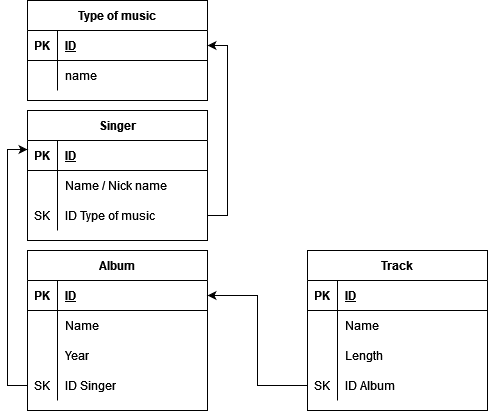

The diagram above was exported from draw.io. Its source (the exported page's mxGraphModel, read from the mxfile embedded in the PNG):
<mxGraphModel dx="782" dy="420" grid="1" gridSize="10" guides="1" tooltips="1" connect="1" arrows="1" fold="1" page="1" pageScale="1" pageWidth="827" pageHeight="1169" math="0" shadow="0">
  <root>
    <mxCell id="0" />
    <mxCell id="1" parent="0" />
    <mxCell id="QrB_VovAfs0hzBj_Zypb-1" value="Singer" style="shape=table;startSize=30;container=1;collapsible=1;childLayout=tableLayout;fixedRows=1;rowLines=0;fontStyle=1;align=center;resizeLast=1;" parent="1" vertex="1">
      <mxGeometry x="100" y="180" width="180" height="130" as="geometry" />
    </mxCell>
    <mxCell id="QrB_VovAfs0hzBj_Zypb-2" value="" style="shape=tableRow;horizontal=0;startSize=0;swimlaneHead=0;swimlaneBody=0;fillColor=none;collapsible=0;dropTarget=0;points=[[0,0.5],[1,0.5]];portConstraint=eastwest;top=0;left=0;right=0;bottom=1;" parent="QrB_VovAfs0hzBj_Zypb-1" vertex="1">
      <mxGeometry y="30" width="180" height="30" as="geometry" />
    </mxCell>
    <mxCell id="QrB_VovAfs0hzBj_Zypb-3" value="PK" style="shape=partialRectangle;connectable=0;fillColor=none;top=0;left=0;bottom=0;right=0;fontStyle=1;overflow=hidden;" parent="QrB_VovAfs0hzBj_Zypb-2" vertex="1">
      <mxGeometry width="30" height="30" as="geometry">
        <mxRectangle width="30" height="30" as="alternateBounds" />
      </mxGeometry>
    </mxCell>
    <mxCell id="QrB_VovAfs0hzBj_Zypb-4" value="ID" style="shape=partialRectangle;connectable=0;fillColor=none;top=0;left=0;bottom=0;right=0;align=left;spacingLeft=6;fontStyle=5;overflow=hidden;" parent="QrB_VovAfs0hzBj_Zypb-2" vertex="1">
      <mxGeometry x="30" width="150" height="30" as="geometry">
        <mxRectangle width="150" height="30" as="alternateBounds" />
      </mxGeometry>
    </mxCell>
    <mxCell id="QrB_VovAfs0hzBj_Zypb-5" value="" style="shape=tableRow;horizontal=0;startSize=0;swimlaneHead=0;swimlaneBody=0;fillColor=none;collapsible=0;dropTarget=0;points=[[0,0.5],[1,0.5]];portConstraint=eastwest;top=0;left=0;right=0;bottom=0;" parent="QrB_VovAfs0hzBj_Zypb-1" vertex="1">
      <mxGeometry y="60" width="180" height="30" as="geometry" />
    </mxCell>
    <mxCell id="QrB_VovAfs0hzBj_Zypb-6" value="" style="shape=partialRectangle;connectable=0;fillColor=none;top=0;left=0;bottom=0;right=0;editable=1;overflow=hidden;" parent="QrB_VovAfs0hzBj_Zypb-5" vertex="1">
      <mxGeometry width="30" height="30" as="geometry">
        <mxRectangle width="30" height="30" as="alternateBounds" />
      </mxGeometry>
    </mxCell>
    <mxCell id="QrB_VovAfs0hzBj_Zypb-7" value="Name / Nick name" style="shape=partialRectangle;connectable=0;fillColor=none;top=0;left=0;bottom=0;right=0;align=left;spacingLeft=6;overflow=hidden;" parent="QrB_VovAfs0hzBj_Zypb-5" vertex="1">
      <mxGeometry x="30" width="150" height="30" as="geometry">
        <mxRectangle width="150" height="30" as="alternateBounds" />
      </mxGeometry>
    </mxCell>
    <mxCell id="QrB_VovAfs0hzBj_Zypb-8" value="" style="shape=tableRow;horizontal=0;startSize=0;swimlaneHead=0;swimlaneBody=0;fillColor=none;collapsible=0;dropTarget=0;points=[[0,0.5],[1,0.5]];portConstraint=eastwest;top=0;left=0;right=0;bottom=0;" parent="QrB_VovAfs0hzBj_Zypb-1" vertex="1">
      <mxGeometry y="90" width="180" height="30" as="geometry" />
    </mxCell>
    <mxCell id="QrB_VovAfs0hzBj_Zypb-9" value="SK" style="shape=partialRectangle;connectable=0;fillColor=none;top=0;left=0;bottom=0;right=0;editable=1;overflow=hidden;" parent="QrB_VovAfs0hzBj_Zypb-8" vertex="1">
      <mxGeometry width="30" height="30" as="geometry">
        <mxRectangle width="30" height="30" as="alternateBounds" />
      </mxGeometry>
    </mxCell>
    <mxCell id="QrB_VovAfs0hzBj_Zypb-10" value="ID Type of music" style="shape=partialRectangle;connectable=0;fillColor=none;top=0;left=0;bottom=0;right=0;align=left;spacingLeft=6;overflow=hidden;" parent="QrB_VovAfs0hzBj_Zypb-8" vertex="1">
      <mxGeometry x="30" width="150" height="30" as="geometry">
        <mxRectangle width="150" height="30" as="alternateBounds" />
      </mxGeometry>
    </mxCell>
    <mxCell id="QrB_VovAfs0hzBj_Zypb-27" value="Type of music" style="shape=table;startSize=30;container=1;collapsible=1;childLayout=tableLayout;fixedRows=1;rowLines=0;fontStyle=1;align=center;resizeLast=1;" parent="1" vertex="1">
      <mxGeometry x="100" y="70" width="180" height="100" as="geometry" />
    </mxCell>
    <mxCell id="QrB_VovAfs0hzBj_Zypb-28" value="" style="shape=tableRow;horizontal=0;startSize=0;swimlaneHead=0;swimlaneBody=0;fillColor=none;collapsible=0;dropTarget=0;points=[[0,0.5],[1,0.5]];portConstraint=eastwest;top=0;left=0;right=0;bottom=1;" parent="QrB_VovAfs0hzBj_Zypb-27" vertex="1">
      <mxGeometry y="30" width="180" height="30" as="geometry" />
    </mxCell>
    <mxCell id="QrB_VovAfs0hzBj_Zypb-29" value="PK" style="shape=partialRectangle;connectable=0;fillColor=none;top=0;left=0;bottom=0;right=0;fontStyle=1;overflow=hidden;" parent="QrB_VovAfs0hzBj_Zypb-28" vertex="1">
      <mxGeometry width="30" height="30" as="geometry">
        <mxRectangle width="30" height="30" as="alternateBounds" />
      </mxGeometry>
    </mxCell>
    <mxCell id="QrB_VovAfs0hzBj_Zypb-30" value="ID" style="shape=partialRectangle;connectable=0;fillColor=none;top=0;left=0;bottom=0;right=0;align=left;spacingLeft=6;fontStyle=5;overflow=hidden;" parent="QrB_VovAfs0hzBj_Zypb-28" vertex="1">
      <mxGeometry x="30" width="150" height="30" as="geometry">
        <mxRectangle width="150" height="30" as="alternateBounds" />
      </mxGeometry>
    </mxCell>
    <mxCell id="QrB_VovAfs0hzBj_Zypb-31" value="" style="shape=tableRow;horizontal=0;startSize=0;swimlaneHead=0;swimlaneBody=0;fillColor=none;collapsible=0;dropTarget=0;points=[[0,0.5],[1,0.5]];portConstraint=eastwest;top=0;left=0;right=0;bottom=0;" parent="QrB_VovAfs0hzBj_Zypb-27" vertex="1">
      <mxGeometry y="60" width="180" height="30" as="geometry" />
    </mxCell>
    <mxCell id="QrB_VovAfs0hzBj_Zypb-32" value="" style="shape=partialRectangle;connectable=0;fillColor=none;top=0;left=0;bottom=0;right=0;editable=1;overflow=hidden;" parent="QrB_VovAfs0hzBj_Zypb-31" vertex="1">
      <mxGeometry width="30" height="30" as="geometry">
        <mxRectangle width="30" height="30" as="alternateBounds" />
      </mxGeometry>
    </mxCell>
    <mxCell id="QrB_VovAfs0hzBj_Zypb-33" value="name" style="shape=partialRectangle;connectable=0;fillColor=none;top=0;left=0;bottom=0;right=0;align=left;spacingLeft=6;overflow=hidden;" parent="QrB_VovAfs0hzBj_Zypb-31" vertex="1">
      <mxGeometry x="30" width="150" height="30" as="geometry">
        <mxRectangle width="150" height="30" as="alternateBounds" />
      </mxGeometry>
    </mxCell>
    <mxCell id="QrB_VovAfs0hzBj_Zypb-41" value="Album" style="shape=table;startSize=30;container=1;collapsible=1;childLayout=tableLayout;fixedRows=1;rowLines=0;fontStyle=1;align=center;resizeLast=1;" parent="1" vertex="1">
      <mxGeometry x="100" y="320" width="180" height="160" as="geometry" />
    </mxCell>
    <mxCell id="QrB_VovAfs0hzBj_Zypb-42" value="" style="shape=tableRow;horizontal=0;startSize=0;swimlaneHead=0;swimlaneBody=0;fillColor=none;collapsible=0;dropTarget=0;points=[[0,0.5],[1,0.5]];portConstraint=eastwest;top=0;left=0;right=0;bottom=1;" parent="QrB_VovAfs0hzBj_Zypb-41" vertex="1">
      <mxGeometry y="30" width="180" height="30" as="geometry" />
    </mxCell>
    <mxCell id="QrB_VovAfs0hzBj_Zypb-43" value="PK" style="shape=partialRectangle;connectable=0;fillColor=none;top=0;left=0;bottom=0;right=0;fontStyle=1;overflow=hidden;" parent="QrB_VovAfs0hzBj_Zypb-42" vertex="1">
      <mxGeometry width="30" height="30" as="geometry">
        <mxRectangle width="30" height="30" as="alternateBounds" />
      </mxGeometry>
    </mxCell>
    <mxCell id="QrB_VovAfs0hzBj_Zypb-44" value="ID" style="shape=partialRectangle;connectable=0;fillColor=none;top=0;left=0;bottom=0;right=0;align=left;spacingLeft=6;fontStyle=5;overflow=hidden;" parent="QrB_VovAfs0hzBj_Zypb-42" vertex="1">
      <mxGeometry x="30" width="150" height="30" as="geometry">
        <mxRectangle width="150" height="30" as="alternateBounds" />
      </mxGeometry>
    </mxCell>
    <mxCell id="QrB_VovAfs0hzBj_Zypb-45" value="" style="shape=tableRow;horizontal=0;startSize=0;swimlaneHead=0;swimlaneBody=0;fillColor=none;collapsible=0;dropTarget=0;points=[[0,0.5],[1,0.5]];portConstraint=eastwest;top=0;left=0;right=0;bottom=0;" parent="QrB_VovAfs0hzBj_Zypb-41" vertex="1">
      <mxGeometry y="60" width="180" height="30" as="geometry" />
    </mxCell>
    <mxCell id="QrB_VovAfs0hzBj_Zypb-46" value="" style="shape=partialRectangle;connectable=0;fillColor=none;top=0;left=0;bottom=0;right=0;editable=1;overflow=hidden;" parent="QrB_VovAfs0hzBj_Zypb-45" vertex="1">
      <mxGeometry width="30" height="30" as="geometry">
        <mxRectangle width="30" height="30" as="alternateBounds" />
      </mxGeometry>
    </mxCell>
    <mxCell id="QrB_VovAfs0hzBj_Zypb-47" value="Name        " style="shape=partialRectangle;connectable=0;fillColor=none;top=0;left=0;bottom=0;right=0;align=left;spacingLeft=6;overflow=hidden;" parent="QrB_VovAfs0hzBj_Zypb-45" vertex="1">
      <mxGeometry x="30" width="150" height="30" as="geometry">
        <mxRectangle width="150" height="30" as="alternateBounds" />
      </mxGeometry>
    </mxCell>
    <mxCell id="QrB_VovAfs0hzBj_Zypb-48" value="" style="shape=tableRow;horizontal=0;startSize=0;swimlaneHead=0;swimlaneBody=0;fillColor=none;collapsible=0;dropTarget=0;points=[[0,0.5],[1,0.5]];portConstraint=eastwest;top=0;left=0;right=0;bottom=0;" parent="QrB_VovAfs0hzBj_Zypb-41" vertex="1">
      <mxGeometry y="90" width="180" height="30" as="geometry" />
    </mxCell>
    <mxCell id="QrB_VovAfs0hzBj_Zypb-49" value="" style="shape=partialRectangle;connectable=0;fillColor=none;top=0;left=0;bottom=0;right=0;editable=1;overflow=hidden;" parent="QrB_VovAfs0hzBj_Zypb-48" vertex="1">
      <mxGeometry width="30" height="30" as="geometry">
        <mxRectangle width="30" height="30" as="alternateBounds" />
      </mxGeometry>
    </mxCell>
    <mxCell id="QrB_VovAfs0hzBj_Zypb-50" value="Year" style="shape=partialRectangle;connectable=0;fillColor=none;top=0;left=0;bottom=0;right=0;align=left;spacingLeft=6;overflow=hidden;" parent="QrB_VovAfs0hzBj_Zypb-48" vertex="1">
      <mxGeometry x="30" width="150" height="30" as="geometry">
        <mxRectangle width="150" height="30" as="alternateBounds" />
      </mxGeometry>
    </mxCell>
    <mxCell id="QrB_VovAfs0hzBj_Zypb-51" value="" style="shape=tableRow;horizontal=0;startSize=0;swimlaneHead=0;swimlaneBody=0;fillColor=none;collapsible=0;dropTarget=0;points=[[0,0.5],[1,0.5]];portConstraint=eastwest;top=0;left=0;right=0;bottom=0;" parent="QrB_VovAfs0hzBj_Zypb-41" vertex="1">
      <mxGeometry y="120" width="180" height="30" as="geometry" />
    </mxCell>
    <mxCell id="QrB_VovAfs0hzBj_Zypb-52" value="SK" style="shape=partialRectangle;connectable=0;fillColor=none;top=0;left=0;bottom=0;right=0;editable=1;overflow=hidden;" parent="QrB_VovAfs0hzBj_Zypb-51" vertex="1">
      <mxGeometry width="30" height="30" as="geometry">
        <mxRectangle width="30" height="30" as="alternateBounds" />
      </mxGeometry>
    </mxCell>
    <mxCell id="QrB_VovAfs0hzBj_Zypb-53" value="ID Singer" style="shape=partialRectangle;connectable=0;fillColor=none;top=0;left=0;bottom=0;right=0;align=left;spacingLeft=6;overflow=hidden;" parent="QrB_VovAfs0hzBj_Zypb-51" vertex="1">
      <mxGeometry x="30" width="150" height="30" as="geometry">
        <mxRectangle width="150" height="30" as="alternateBounds" />
      </mxGeometry>
    </mxCell>
    <mxCell id="QrB_VovAfs0hzBj_Zypb-55" value="Track" style="shape=table;startSize=30;container=1;collapsible=1;childLayout=tableLayout;fixedRows=1;rowLines=0;fontStyle=1;align=center;resizeLast=1;" parent="1" vertex="1">
      <mxGeometry x="380" y="320" width="180" height="160" as="geometry" />
    </mxCell>
    <mxCell id="QrB_VovAfs0hzBj_Zypb-56" value="" style="shape=tableRow;horizontal=0;startSize=0;swimlaneHead=0;swimlaneBody=0;fillColor=none;collapsible=0;dropTarget=0;points=[[0,0.5],[1,0.5]];portConstraint=eastwest;top=0;left=0;right=0;bottom=1;" parent="QrB_VovAfs0hzBj_Zypb-55" vertex="1">
      <mxGeometry y="30" width="180" height="30" as="geometry" />
    </mxCell>
    <mxCell id="QrB_VovAfs0hzBj_Zypb-57" value="PK" style="shape=partialRectangle;connectable=0;fillColor=none;top=0;left=0;bottom=0;right=0;fontStyle=1;overflow=hidden;" parent="QrB_VovAfs0hzBj_Zypb-56" vertex="1">
      <mxGeometry width="30" height="30" as="geometry">
        <mxRectangle width="30" height="30" as="alternateBounds" />
      </mxGeometry>
    </mxCell>
    <mxCell id="QrB_VovAfs0hzBj_Zypb-58" value="ID" style="shape=partialRectangle;connectable=0;fillColor=none;top=0;left=0;bottom=0;right=0;align=left;spacingLeft=6;fontStyle=5;overflow=hidden;" parent="QrB_VovAfs0hzBj_Zypb-56" vertex="1">
      <mxGeometry x="30" width="150" height="30" as="geometry">
        <mxRectangle width="150" height="30" as="alternateBounds" />
      </mxGeometry>
    </mxCell>
    <mxCell id="QrB_VovAfs0hzBj_Zypb-59" value="" style="shape=tableRow;horizontal=0;startSize=0;swimlaneHead=0;swimlaneBody=0;fillColor=none;collapsible=0;dropTarget=0;points=[[0,0.5],[1,0.5]];portConstraint=eastwest;top=0;left=0;right=0;bottom=0;" parent="QrB_VovAfs0hzBj_Zypb-55" vertex="1">
      <mxGeometry y="60" width="180" height="30" as="geometry" />
    </mxCell>
    <mxCell id="QrB_VovAfs0hzBj_Zypb-60" value="" style="shape=partialRectangle;connectable=0;fillColor=none;top=0;left=0;bottom=0;right=0;editable=1;overflow=hidden;" parent="QrB_VovAfs0hzBj_Zypb-59" vertex="1">
      <mxGeometry width="30" height="30" as="geometry">
        <mxRectangle width="30" height="30" as="alternateBounds" />
      </mxGeometry>
    </mxCell>
    <mxCell id="QrB_VovAfs0hzBj_Zypb-61" value="Name        " style="shape=partialRectangle;connectable=0;fillColor=none;top=0;left=0;bottom=0;right=0;align=left;spacingLeft=6;overflow=hidden;" parent="QrB_VovAfs0hzBj_Zypb-59" vertex="1">
      <mxGeometry x="30" width="150" height="30" as="geometry">
        <mxRectangle width="150" height="30" as="alternateBounds" />
      </mxGeometry>
    </mxCell>
    <mxCell id="QrB_VovAfs0hzBj_Zypb-62" value="" style="shape=tableRow;horizontal=0;startSize=0;swimlaneHead=0;swimlaneBody=0;fillColor=none;collapsible=0;dropTarget=0;points=[[0,0.5],[1,0.5]];portConstraint=eastwest;top=0;left=0;right=0;bottom=0;" parent="QrB_VovAfs0hzBj_Zypb-55" vertex="1">
      <mxGeometry y="90" width="180" height="30" as="geometry" />
    </mxCell>
    <mxCell id="QrB_VovAfs0hzBj_Zypb-63" value="" style="shape=partialRectangle;connectable=0;fillColor=none;top=0;left=0;bottom=0;right=0;editable=1;overflow=hidden;" parent="QrB_VovAfs0hzBj_Zypb-62" vertex="1">
      <mxGeometry width="30" height="30" as="geometry">
        <mxRectangle width="30" height="30" as="alternateBounds" />
      </mxGeometry>
    </mxCell>
    <mxCell id="QrB_VovAfs0hzBj_Zypb-64" value="Length    " style="shape=partialRectangle;connectable=0;fillColor=none;top=0;left=0;bottom=0;right=0;align=left;spacingLeft=6;overflow=hidden;" parent="QrB_VovAfs0hzBj_Zypb-62" vertex="1">
      <mxGeometry x="30" width="150" height="30" as="geometry">
        <mxRectangle width="150" height="30" as="alternateBounds" />
      </mxGeometry>
    </mxCell>
    <mxCell id="QrB_VovAfs0hzBj_Zypb-65" value="" style="shape=tableRow;horizontal=0;startSize=0;swimlaneHead=0;swimlaneBody=0;fillColor=none;collapsible=0;dropTarget=0;points=[[0,0.5],[1,0.5]];portConstraint=eastwest;top=0;left=0;right=0;bottom=0;" parent="QrB_VovAfs0hzBj_Zypb-55" vertex="1">
      <mxGeometry y="120" width="180" height="30" as="geometry" />
    </mxCell>
    <mxCell id="QrB_VovAfs0hzBj_Zypb-66" value="SK" style="shape=partialRectangle;connectable=0;fillColor=none;top=0;left=0;bottom=0;right=0;editable=1;overflow=hidden;" parent="QrB_VovAfs0hzBj_Zypb-65" vertex="1">
      <mxGeometry width="30" height="30" as="geometry">
        <mxRectangle width="30" height="30" as="alternateBounds" />
      </mxGeometry>
    </mxCell>
    <mxCell id="QrB_VovAfs0hzBj_Zypb-67" value="ID Album" style="shape=partialRectangle;connectable=0;fillColor=none;top=0;left=0;bottom=0;right=0;align=left;spacingLeft=6;overflow=hidden;" parent="QrB_VovAfs0hzBj_Zypb-65" vertex="1">
      <mxGeometry x="30" width="150" height="30" as="geometry">
        <mxRectangle width="150" height="30" as="alternateBounds" />
      </mxGeometry>
    </mxCell>
    <mxCell id="QrB_VovAfs0hzBj_Zypb-68" style="edgeStyle=orthogonalEdgeStyle;rounded=0;orthogonalLoop=1;jettySize=auto;html=1;exitX=0;exitY=0.5;exitDx=0;exitDy=0;entryX=1;entryY=0.5;entryDx=0;entryDy=0;" parent="1" source="QrB_VovAfs0hzBj_Zypb-65" target="QrB_VovAfs0hzBj_Zypb-42" edge="1">
      <mxGeometry relative="1" as="geometry">
        <mxPoint x="310" y="360" as="targetPoint" />
      </mxGeometry>
    </mxCell>
    <mxCell id="MJwMcJMnuqM0b6w2AAms-2" style="edgeStyle=orthogonalEdgeStyle;rounded=0;orthogonalLoop=1;jettySize=auto;html=1;exitX=1;exitY=0.5;exitDx=0;exitDy=0;entryX=1;entryY=0.5;entryDx=0;entryDy=0;" edge="1" parent="1" source="QrB_VovAfs0hzBj_Zypb-8" target="QrB_VovAfs0hzBj_Zypb-28">
      <mxGeometry relative="1" as="geometry" />
    </mxCell>
    <mxCell id="MJwMcJMnuqM0b6w2AAms-3" style="edgeStyle=orthogonalEdgeStyle;rounded=0;orthogonalLoop=1;jettySize=auto;html=1;exitX=0;exitY=0.5;exitDx=0;exitDy=0;entryX=0;entryY=0.3;entryDx=0;entryDy=0;entryPerimeter=0;" edge="1" parent="1" source="QrB_VovAfs0hzBj_Zypb-51" target="QrB_VovAfs0hzBj_Zypb-2">
      <mxGeometry relative="1" as="geometry" />
    </mxCell>
  </root>
</mxGraphModel>